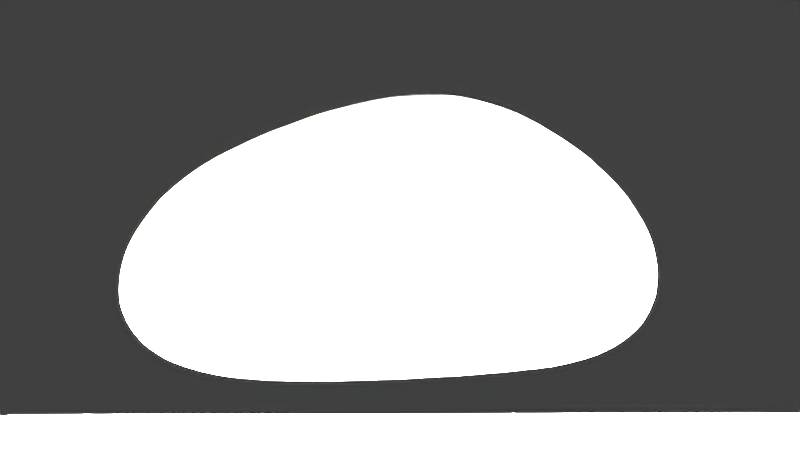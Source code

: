 # Source: rock.blend  (saved by Blender 2.79.0; exported with 4.5.12 LTS)
import bpy
from mathutils import Matrix  # noqa: F401  (used for matrix-valued properties, if any)

bpy.ops.wm.read_factory_settings(use_empty=True)
scene = bpy.context.scene
scene.name = 'Scene'

# ---- collections
col_collection_1 = bpy.data.collections.new('Collection 1'); scene.collection.children.link(col_collection_1)

# ---- materials (node trees are filled in below, after node groups)
mat_material = bpy.data.materials.new('Material')
mat_material.alpha_threshold = 0.0
mat_material.roughness = 0.5

# ---- material node trees
mat_material.use_nodes = True; mat_material.node_tree.nodes.clear()
_N = mat_material.node_tree.nodes; _L = mat_material.node_tree.links
n0 = _N.new('ShaderNodeOutputMaterial'); n0.name = 'Material Output'; n0.location = (300, 300)
n1 = _N.new('ShaderNodeEmission'); n1.name = 'Emission'; n1.location = (10, 300)
n1.inputs[0].default_value = (1.0, 0.855, 0.75, 1.0)
n1.inputs[1].default_value = 5000.0
_L.new(n1.outputs[0], n0.inputs[0])
n0.is_active_output = True

# ---- world
world_world = bpy.data.worlds.new('World'); scene.world = world_world
world_world.use_nodes = True; world_world.node_tree.nodes.clear()
_N = world_world.node_tree.nodes; _L = world_world.node_tree.links
n0 = _N.new('ShaderNodeOutputWorld'); n0.name = 'World Output'; n0.location = (300, 300)
n1 = _N.new('ShaderNodeBackground'); n1.name = 'Background'; n1.location = (10, 300)
n1.inputs[0].default_value = (0.05088, 0.05088, 0.05088, 1.0)
n2 = _N.new('ShaderNodeTexSky'); n2.name = 'Sky Texture'; n2.location = (-321, 320)
n2.sky_type = 'HOSEK_WILKIE'
n2.sun_elevation = 1.571
_L.new(n1.outputs[0], n0.inputs[0])
n0.is_active_output = True
world_world.color = (0.05088, 0.05088, 0.05088)
world_world.use_sun_shadow = False
world_world.sun_shadow_jitter_overblur = 0.0
world_world.cycles.sampling_method = 'MANUAL'

# ---- cameras
cam_camera = bpy.data.cameras.new('Camera')
cam_camera.clip_end = 100.0
cam_camera.lens = 35.0
cam_camera.sensor_width = 32.0
cam_camera.sensor_height = 18.0
cam_camera.ortho_scale = 7.314
cam_camera.dof.focus_distance = 0.0

# ---- lights
light_lamp = bpy.data.lights.new('Lamp', 'POINT')
light_lamp.transmission_factor = 0.0
light_lamp.cutoff_distance = 30.0
light_lamp.energy = 100.0
light_lamp.shadow_buffer_clip_start = 1.001
light_lamp.shadow_soft_size = 0.1
light_lamp.shadow_maximum_resolution = 0.006
light_lamp.use_absolute_resolution = True

# ---- meshes
me_plane_002 = bpy.data.meshes.new('Plane.002')
me_plane_002.from_pydata([(-1.0, -1.0, 0.0), (1.0, -1.0, 0.0), (-1.0, 1.0, 0.0), (1.0, 1.0, 0.0)], [], [(0, 1, 3, 2)])
me_plane_002.use_remesh_preserve_volume = False
me_plane_002.use_remesh_preserve_attributes = False
me_plane_002.use_mirror_vertex_groups = False
me_plane_002.update()
me_plane_001 = bpy.data.meshes.new('Plane.001')
me_plane_001.from_pydata([(-1.0, -1.0, 0.0), (1.0, -1.0, 0.0), (-1.0, 1.0, 0.0), (1.0, 1.0, 0.0)], [], [(0, 1, 3, 2)])
me_plane_001.materials.append(mat_material)
me_plane_001.use_remesh_preserve_volume = False
me_plane_001.use_remesh_preserve_attributes = False
me_plane_001.use_mirror_vertex_groups = False
me_plane_001.update()
me_icosphere = bpy.data.meshes.new('Icosphere')
me_icosphere.from_pydata([(0.06679, -0.027, -0.07993), (0.7389, -0.5592, 0.02609), (-0.2458, -0.8336, 0.01242), (-0.8007, -0.01296, -0.01172), (-0.1737, 0.8125, -0.01867), (0.7238, 0.4346, 0.01585), (0.2508, -0.7788, 0.47), (-0.6235, -0.5269, 0.4651), (-0.5308, 0.4969, 0.4086), (0.3825, 0.6385, 0.4326), (0.8412, -0.107, 0.5115), (0.1296, -0.0668, 0.8635), (-0.1955, -0.7064, -0.05389), (-0.1119, -0.4986, -0.0824), (-0.01294, -0.2537, -0.08029), (0.2423, -0.1793, -0.0731), (0.443, -0.3413, -0.07042), (0.6244, -0.475, -0.04205), (0.5545, -0.69, 0.0006183), (0.2852, -0.7911, -0.01628), (-0.00785, -0.8393, -0.01167), (0.797, 0.2186, 0.001229), (0.8356, -0.06766, -0.004951), (0.8124, -0.3469, 0.004457), (0.248, 0.102, -0.08305), (0.4461, 0.2433, -0.08434), (0.6162, 0.3641, -0.05322), (-0.6626, -0.01204, -0.07917), (-0.4333, -0.01229, -0.1074), (-0.1627, -0.01569, -0.09661), (-0.4368, -0.7158, -0.003325), (-0.6245, -0.5079, -0.01706), (-0.7514, -0.2494, -0.02169), (-0.1365, 0.683, -0.08449), (-0.07094, 0.467, -0.1114), (0.003735, 0.2082, -0.0985), (-0.7299, 0.2245, -0.03959), (-0.5837, 0.4849, -0.05094), (-0.3812, 0.6977, -0.04076), (0.06005, 0.8005, -0.03458), (0.325, 0.7194, -0.03376), (0.5594, 0.585, -0.01402), (0.9124, -0.2388, 0.3874), (0.9309, -0.3788, 0.2412), (0.8628, -0.4915, 0.1085), (0.842, 0.3465, 0.1007), (0.9121, 0.2035, 0.2365), (0.9029, 0.03681, 0.3836), (0.1352, -0.8767, 0.3415), (-0.004085, -0.9409, 0.2072), (-0.1399, -0.9206, 0.08577), (0.7035, -0.6997, 0.1048), (0.593, -0.8001, 0.2282), (0.4203, -0.8182, 0.3563), (-0.7586, -0.4557, 0.3471), (-0.8557, -0.3221, 0.2039), (-0.8647, -0.1602, 0.07131), (-0.4019, -0.8496, 0.09364), (-0.5429, -0.7984, 0.2228), (-0.6193, -0.6757, 0.3544), (-0.5213, 0.6538, 0.2996), (-0.4525, 0.7804, 0.1744), (-0.3225, 0.8328, 0.0548), (-0.8495, 0.1324, 0.05917), (-0.8193, 0.2893, 0.1768), (-0.6965, 0.4188, 0.2995), (0.5037, 0.6699, 0.3351), (0.6203, 0.656, 0.2107), (0.6984, 0.5674, 0.09169), (-0.04723, 0.8908, 0.05725), (0.1167, 0.8862, 0.1804), (0.2732, 0.7814, 0.3152), (0.7928, -0.3045, 0.5504), (0.6672, -0.487, 0.5578), (0.4627, -0.6697, 0.5222), (0.01178, -0.7739, 0.4936), (-0.2472, -0.738, 0.5117), (-0.4691, -0.6514, 0.5002), (-0.6717, -0.3126, 0.4834), (-0.6739, -0.02466, 0.4777), (-0.618, 0.2673, 0.4445), (-0.3314, 0.6281, 0.4397), (-0.07203, 0.6945, 0.4548), (0.1834, 0.6836, 0.4487), (0.541, 0.5036, 0.4924), (0.687, 0.3213, 0.536), (0.7882, 0.1034, 0.5376), (0.1617, -0.2712, 0.8519), (0.1894, -0.4816, 0.7564), (0.2185, -0.6572, 0.6094), (0.7183, -0.1083, 0.6515), (0.5373, -0.1004, 0.7868), (0.3259, -0.08413, 0.8632), (-0.05619, -0.1807, 0.8223), (-0.2836, -0.3099, 0.7168), (-0.4898, -0.4374, 0.5866), (-0.02143, 0.07794, 0.8034), (-0.207, 0.2508, 0.675), (-0.3918, 0.4034, 0.5306), (0.2085, 0.1294, 0.8252), (0.287, 0.3337, 0.712), (0.3498, 0.5077, 0.5661), (0.425, 0.1257, 0.7905), (0.6342, 0.1163, 0.68), (0.504, 0.333, 0.6473), (0.04649, 0.3136, 0.7234), (0.1219, 0.5276, 0.5861), (-0.1486, 0.5005, 0.5745), (-0.2483, -0.03975, 0.7337), (-0.4568, 0.13, 0.5839), (-0.4925, -0.1833, 0.6112), (-0.05471, -0.4084, 0.7706), (-0.2908, -0.5449, 0.6345), (-0.03602, -0.6195, 0.6408), (0.3892, -0.3096, 0.8154), (0.4385, -0.5095, 0.6781), (0.6207, -0.3131, 0.6971), (0.828, 0.2839, 0.3922), (0.7988, 0.4572, 0.2303), (0.686, 0.5089, 0.3758), (0.01653, 0.8278, 0.3201), (-0.1742, 0.8875, 0.1795), (-0.2771, 0.7901, 0.3187), (-0.7912, 0.1399, 0.3267), (-0.8823, -0.01716, 0.1925), (-0.8161, -0.1807, 0.3452), (-0.4188, -0.8101, 0.368), (-0.2937, -0.9109, 0.2179), (-0.1465, -0.8759, 0.3609), (0.6588, -0.6731, 0.3942), (0.8107, -0.6211, 0.2437), (0.8385, -0.4651, 0.4055), (0.3887, 0.8002, 0.1915), (0.4952, 0.7319, 0.06355), (0.2238, 0.8519, 0.04979), (-0.6724, 0.5672, 0.1709), (-0.5574, 0.6719, 0.03721), (-0.7483, 0.4092, 0.03621), (-0.7359, -0.5966, 0.2184), (-0.7883, -0.4345, 0.06964), (-0.6152, -0.6923, 0.08151), (0.3072, -0.9026, 0.2117), (0.1493, -0.9127, 0.0672), (0.4644, -0.8343, 0.07826), (0.9606, -0.09096, 0.2381), (0.93, -0.2316, 0.09108), (0.9184, 0.08031, 0.0891), (0.4026, 0.5073, -0.0794), (0.1998, 0.3671, -0.1006), (0.1302, 0.6264, -0.09213), (-0.3465, 0.5107, -0.1013), (-0.2624, 0.2482, -0.1133), (-0.5379, 0.2492, -0.101), (-0.5614, -0.2724, -0.08146), (-0.2856, -0.2723, -0.0932), (-0.3888, -0.5305, -0.06845), (0.6633, 0.09883, -0.05979), (0.6696, -0.2137, -0.05667), (0.4589, -0.04867, -0.07566), (0.08228, -0.6738, -0.06755), (0.1747, -0.4336, -0.07758), (0.3853, -0.593, -0.06058)], [], [(0, 15, 14), (1, 17, 23), (0, 14, 29), (0, 29, 35), (0, 35, 24), (1, 23, 44), (2, 20, 50), (3, 32, 56), (4, 38, 62), (5, 41, 68), (1, 44, 51), (2, 50, 57), (3, 56, 63), (4, 62, 69), (5, 68, 45), (6, 74, 89), (7, 77, 95), (8, 80, 98), (9, 83, 101), (10, 86, 90), (92, 99, 11), (91, 102, 92), (90, 103, 91), (92, 102, 99), (102, 100, 99), (91, 103, 102), (103, 104, 102), (102, 104, 100), (104, 101, 100), (90, 86, 103), (86, 85, 103), (103, 85, 104), (85, 84, 104), (104, 84, 101), (84, 9, 101), (99, 96, 11), (100, 105, 99), (101, 106, 100), (99, 105, 96), (105, 97, 96), (100, 106, 105), (106, 107, 105), (105, 107, 97), (107, 98, 97), (101, 83, 106), (83, 82, 106), (106, 82, 107), (82, 81, 107), (107, 81, 98), (81, 8, 98), (96, 93, 11), (97, 108, 96), (98, 109, 97), (96, 108, 93), (108, 94, 93), (97, 109, 108), (109, 110, 108), (108, 110, 94), (110, 95, 94), (98, 80, 109), (80, 79, 109), (109, 79, 110), (79, 78, 110), (110, 78, 95), (78, 7, 95), (93, 87, 11), (94, 111, 93), (95, 112, 94), (93, 111, 87), (111, 88, 87), (94, 112, 111), (112, 113, 111), (111, 113, 88), (113, 89, 88), (95, 77, 112), (77, 76, 112), (112, 76, 113), (76, 75, 113), (113, 75, 89), (75, 6, 89), (87, 92, 11), (88, 114, 87), (89, 115, 88), (87, 114, 92), (114, 91, 92), (88, 115, 114), (115, 116, 114), (114, 116, 91), (116, 90, 91), (89, 74, 115), (74, 73, 115), (115, 73, 116), (73, 72, 116), (116, 72, 90), (72, 10, 90), (47, 86, 10), (46, 117, 47), (45, 118, 46), (47, 117, 86), (117, 85, 86), (46, 118, 117), (118, 119, 117), (117, 119, 85), (119, 84, 85), (45, 68, 118), (68, 67, 118), (118, 67, 119), (67, 66, 119), (119, 66, 84), (66, 9, 84), (71, 83, 9), (70, 120, 71), (69, 121, 70), (71, 120, 83), (120, 82, 83), (70, 121, 120), (121, 122, 120), (120, 122, 82), (122, 81, 82), (69, 62, 121), (62, 61, 121), (121, 61, 122), (61, 60, 122), (122, 60, 81), (60, 8, 81), (65, 80, 8), (64, 123, 65), (63, 124, 64), (65, 123, 80), (123, 79, 80), (64, 124, 123), (124, 125, 123), (123, 125, 79), (125, 78, 79), (63, 56, 124), (56, 55, 124), (124, 55, 125), (55, 54, 125), (125, 54, 78), (54, 7, 78), (59, 77, 7), (58, 126, 59), (57, 127, 58), (59, 126, 77), (126, 76, 77), (58, 127, 126), (127, 128, 126), (126, 128, 76), (128, 75, 76), (57, 50, 127), (50, 49, 127), (127, 49, 128), (49, 48, 128), (128, 48, 75), (48, 6, 75), (53, 74, 6), (52, 129, 53), (51, 130, 52), (53, 129, 74), (129, 73, 74), (52, 130, 129), (130, 131, 129), (129, 131, 73), (131, 72, 73), (51, 44, 130), (44, 43, 130), (130, 43, 131), (43, 42, 131), (131, 42, 72), (42, 10, 72), (66, 71, 9), (67, 132, 66), (68, 133, 67), (66, 132, 71), (132, 70, 71), (67, 133, 132), (133, 134, 132), (132, 134, 70), (134, 69, 70), (68, 41, 133), (41, 40, 133), (133, 40, 134), (40, 39, 134), (134, 39, 69), (39, 4, 69), (60, 65, 8), (61, 135, 60), (62, 136, 61), (60, 135, 65), (135, 64, 65), (61, 136, 135), (136, 137, 135), (135, 137, 64), (137, 63, 64), (62, 38, 136), (38, 37, 136), (136, 37, 137), (37, 36, 137), (137, 36, 63), (36, 3, 63), (54, 59, 7), (55, 138, 54), (56, 139, 55), (54, 138, 59), (138, 58, 59), (55, 139, 138), (139, 140, 138), (138, 140, 58), (140, 57, 58), (56, 32, 139), (32, 31, 139), (139, 31, 140), (31, 30, 140), (140, 30, 57), (30, 2, 57), (48, 53, 6), (49, 141, 48), (50, 142, 49), (48, 141, 53), (141, 52, 53), (49, 142, 141), (142, 143, 141), (141, 143, 52), (143, 51, 52), (50, 20, 142), (20, 19, 142), (142, 19, 143), (19, 18, 143), (143, 18, 51), (18, 1, 51), (42, 47, 10), (43, 144, 42), (44, 145, 43), (42, 144, 47), (144, 46, 47), (43, 145, 144), (145, 146, 144), (144, 146, 46), (146, 45, 46), (44, 23, 145), (23, 22, 145), (145, 22, 146), (22, 21, 146), (146, 21, 45), (21, 5, 45), (26, 41, 5), (25, 147, 26), (24, 148, 25), (26, 147, 41), (147, 40, 41), (25, 148, 147), (148, 149, 147), (147, 149, 40), (149, 39, 40), (24, 35, 148), (35, 34, 148), (148, 34, 149), (34, 33, 149), (149, 33, 39), (33, 4, 39), (33, 38, 4), (34, 150, 33), (35, 151, 34), (33, 150, 38), (150, 37, 38), (34, 151, 150), (151, 152, 150), (150, 152, 37), (152, 36, 37), (35, 29, 151), (29, 28, 151), (151, 28, 152), (28, 27, 152), (152, 27, 36), (27, 3, 36), (27, 32, 3), (28, 153, 27), (29, 154, 28), (27, 153, 32), (153, 31, 32), (28, 154, 153), (154, 155, 153), (153, 155, 31), (155, 30, 31), (29, 14, 154), (14, 13, 154), (154, 13, 155), (13, 12, 155), (155, 12, 30), (12, 2, 30), (21, 26, 5), (22, 156, 21), (23, 157, 22), (21, 156, 26), (156, 25, 26), (22, 157, 156), (157, 158, 156), (156, 158, 25), (158, 24, 25), (23, 17, 157), (17, 16, 157), (157, 16, 158), (16, 15, 158), (158, 15, 24), (15, 0, 24), (12, 20, 2), (13, 159, 12), (14, 160, 13), (12, 159, 20), (159, 19, 20), (13, 160, 159), (160, 161, 159), (159, 161, 19), (161, 18, 19), (14, 15, 160), (15, 16, 160), (160, 16, 161), (16, 17, 161), (161, 17, 18), (17, 1, 18)])
me_icosphere.polygons.foreach_set('use_smooth', [True] * 320)
me_icosphere.use_remesh_preserve_volume = False
me_icosphere.use_remesh_preserve_attributes = False
me_icosphere.use_mirror_vertex_groups = False
me_icosphere.update()

# ---- objects
ob_plane = bpy.data.objects.new('Plane', me_plane_002)
ob_plane_001 = bpy.data.objects.new('Plane.001', me_plane_001)
ob_icosphere = bpy.data.objects.new('Icosphere', me_icosphere)
ob_lamp = bpy.data.objects.new('Lamp', light_lamp)
ob_camera = bpy.data.objects.new('Camera', cam_camera)

# ---- transforms, parenting, visibility, modifiers, constraints
ob_plane.location = (9.82, -0.5149, 10.93)
ob_plane.rotation_euler = (7.561e-08, 0.8627, 1.649e-07)
ob_plane.scale = (1.06, 1.06, 1.06)
ob_plane.lineart.crease_threshold = 0.0
ob_plane_001.location = (0.3012, -0.5147, 0.8662)
ob_plane_001.scale = (1.419, 1.419, 1.419)
ob_plane_001.lineart.crease_threshold = 0.0
ob_icosphere.location = (0.02402, -0.09288, 1.063)
ob_icosphere.scale = (0.5858, 0.5858, 0.5858)
ob_icosphere.lineart.crease_threshold = 0.0
_m = ob_icosphere.modifiers.new('Subsurf', 'SUBSURF')
_m.uv_smooth = 'PRESERVE_CORNERS'
_m.quality = 2
_m.levels = 2
_m.show_only_control_edges = False
_m = ob_icosphere.modifiers.new('Displace', 'DISPLACE')
_m.strength = 0.08
_m = ob_icosphere.modifiers.new('Subsurf.001', 'SUBSURF')
_m.uv_smooth = 'PRESERVE_CORNERS'
_m.quality = 1
_m.render_levels = 1
_m.use_creases = False
ob_lamp.location = (4.184, 0.9552, 7.215)
ob_lamp.rotation_euler = (0.6503, 0.05522, 1.866)
ob_lamp.lock_rotations_4d = False
ob_lamp.empty_display_type = 'ARROWS'
ob_lamp.color = (0.0, 0.0, 0.0, 0.0)
ob_lamp.lineart.crease_threshold = 0.0
ob_camera.location = (-0.03224, -2.033, 0.9772)
ob_camera.rotation_euler = (1.746, 1.715e-08, -0.056)
ob_camera.lock_rotations_4d = False
ob_camera.empty_display_type = 'ARROWS'
ob_camera.color = (0.0, 0.0, 0.0, 0.0)
ob_camera.display_type = 'WIRE'
ob_camera.lineart.crease_threshold = 0.0

# ---- collection membership
col_collection_1.objects.link(ob_plane)
col_collection_1.objects.link(ob_plane_001)
col_collection_1.objects.link(ob_icosphere)
col_collection_1.objects.link(ob_lamp)
col_collection_1.objects.link(ob_camera)

# ---- scene / render settings (as saved in the file)
scene.camera = ob_camera
scene.frame_start = 1; scene.frame_end = 250; scene.frame_set(2)
scene.render.engine = 'CYCLES'
scene.render.resolution_percentage = 50
scene.render.dither_intensity = 0.0
scene.cycles.use_denoising = False
scene.cycles.samples = 128
scene.cycles.sampling_pattern = 'TABULATED_SOBOL'
scene.cycles.use_adaptive_sampling = False
scene.cycles.use_light_tree = False
scene.cycles.blur_glossy = 0.0
scene.cycles.sample_clamp_indirect = 0.0
scene.view_settings.view_transform = 'Standard'
bpy.context.view_layer.update()
